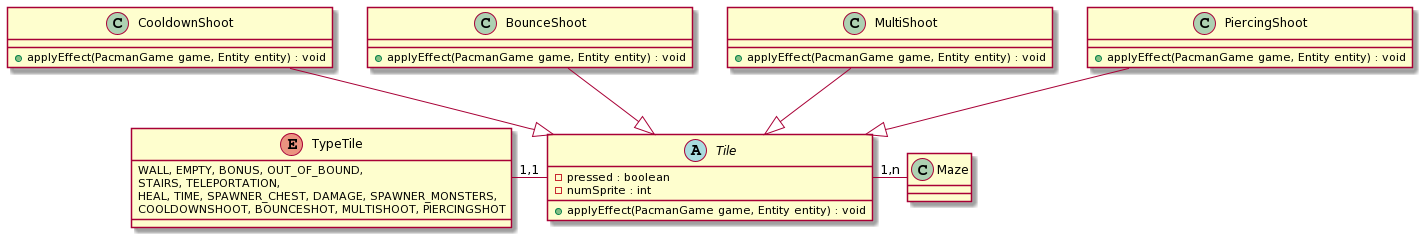

The diagram above was rendered by PlantUML. Its source (embedded in the PNG):
@startuml
abstract Tile {
    - pressed : boolean
    - numSprite : int
    + applyEffect(PacmanGame game, Entity entity) : void
}


class CooldownShoot {
    + applyEffect(PacmanGame game, Entity entity) : void
}

class BounceShoot {
    + applyEffect(PacmanGame game, Entity entity) : void
}

class MultiShoot {
    + applyEffect(PacmanGame game, Entity entity) : void
}

class PiercingShoot {
    + applyEffect(PacmanGame game, Entity entity) : void
}
class Maze {
}

Maze -left-"1,n" Tile

CooldownShoot --|> Tile
BounceShoot --|> Tile
MultiShoot --|> Tile
PiercingShoot --|> Tile

enum TypeTile{
WALL, EMPTY, BONUS, OUT_OF_BOUND,
STAIRS, TELEPORTATION,
HEAL, TIME, SPAWNER_CHEST, DAMAGE, SPAWNER_MONSTERS,
COOLDOWNSHOOT, BOUNCESHOT, MULTISHOOT, PIERCINGSHOT
}

TypeTile -right-"1,1" Tile
@enduml